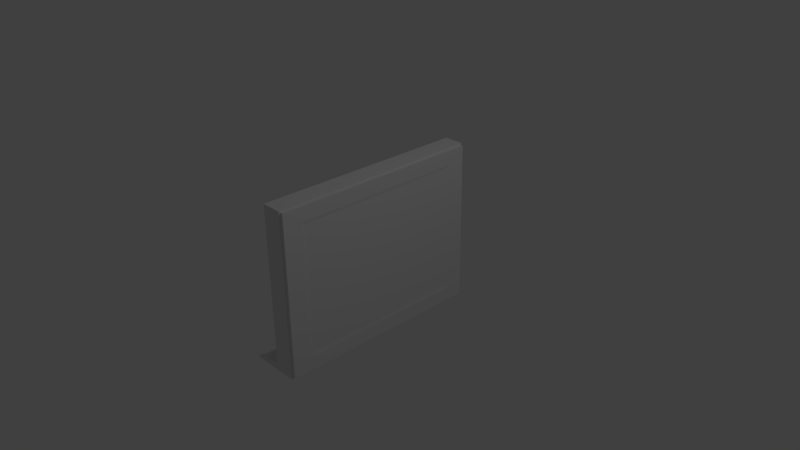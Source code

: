 # Source: Window.blend  (saved by Blender 2.76.0; exported with 4.5.12 LTS)
import bpy
from mathutils import Matrix  # noqa: F401  (used for matrix-valued properties, if any)

bpy.ops.wm.read_factory_settings(use_empty=True)
scene = bpy.context.scene
scene.name = 'Scene'

# ---- collections
col_collection_1 = bpy.data.collections.new('Collection 1'); scene.collection.children.link(col_collection_1)

# ---- world
world_world = bpy.data.worlds.new('World'); scene.world = world_world
world_world.color = (0.05088, 0.05088, 0.05088)
world_world.use_sun_shadow = False
world_world.sun_shadow_jitter_overblur = 0.0
world_world.cycles.sampling_method = 'MANUAL'
world_world.cycles.sample_map_resolution = 256

# ---- cameras
cam_camera = bpy.data.cameras.new('Camera')
cam_camera.clip_end = 100.0
cam_camera.lens = 35.0
cam_camera.sensor_width = 32.0
cam_camera.sensor_height = 18.0
cam_camera.ortho_scale = 7.314
cam_camera.dof.focus_distance = 0.0
cam_camera.dof.aperture_fstop = 128.0

# ---- lights
light_lamp = bpy.data.lights.new('Lamp', 'POINT')
light_lamp.transmission_factor = 0.0
light_lamp.cutoff_distance = 30.0
light_lamp.energy = 100.0
light_lamp.shadow_buffer_clip_start = 1.001
light_lamp.shadow_soft_size = 0.1
light_lamp.shadow_maximum_resolution = 0.006
light_lamp.use_absolute_resolution = True
light_lamp.cycles.use_multiple_importance_sampling = False

# ---- meshes
me_cube_003 = bpy.data.meshes.new('Cube.003')
me_cube_003.from_pydata([(-0.2253, -2.948, -1.122), (-0.2253, -0.03549, -1.122), (-0.2787, -2.984, -1.15), (-0.2787, 0.0003781, -1.15), (-0.6244, -2.948, -1.122), (-0.6777, -2.984, -1.15), (-0.6244, -0.03549, -1.122), (-0.6777, 0.0003783, -1.15), (-0.2253, -2.948, -1.094), (-0.2787, -2.984, -1.121), (-0.2787, 0.0003781, -1.121), (-0.2253, -0.03549, -1.094), (-0.6244, -2.948, -1.094), (-0.6777, -2.984, -1.121), (-0.6777, 0.0003783, -1.121), (-0.6244, -0.03549, -1.094)], [], [(4, 6, 7, 5), (0, 1, 6, 4), (3, 2, 5, 7), (5, 2, 9, 13), (9, 8, 12, 13), (11, 10, 14, 15), (6, 1, 11, 15), (0, 4, 12, 8), (7, 6, 15, 14), (4, 5, 13, 12), (3, 7, 14, 10)])
_uv = me_cube_003.uv_layers.new(name='UVMap')
_uv.uv.foreach_set('vector', [0.2441, 0.7718, 0.2441, 2.228, 0.2174, 2.246, 0.2174, 0.7538, 0.4436, 0.7718, 0.4436, 2.228, 0.2441, 2.228, 0.2441, 0.7718, 0.417, 0.2462, 0.417, -1.246, 0.2174, -1.246, 0.2174, 0.2462, 0.2174, 0.9261, 0.417, 0.9261, 0.417, 0.9402, 0.2174, 0.9402, 0.417, 0.7538, 0.4436, 0.7718, 0.2441, 0.7718, 0.2174, 0.7538, 0.4436, 0.2282, 0.417, 0.2462, 0.2174, 0.2462, 0.2441, 0.2282, 0.2441, 0.9399, 0.4436, 0.9399, 0.4436, 0.954, 0.2441, 0.954, 0.4436, 0.9399, 0.2441, 0.9399, 0.2441, 0.954, 0.4436, 0.954, 0.2174, 0.9261, 0.2441, 0.9399, 0.2441, 0.954, 0.2174, 0.9402, 0.2441, 0.9399, 0.2174, 0.9261, 0.2174, 0.9402, 0.2441, 0.954, 0.417, 0.9261, 0.2174, 0.9261, 0.2174, 0.9402, 0.417, 0.9402])
me_cube_003.use_remesh_preserve_volume = False
me_cube_003.use_remesh_preserve_attributes = False
me_cube_003.use_mirror_vertex_groups = False
me_cube_003.update()
me_cube_002 = bpy.data.meshes.new('Cube.002')
me_cube_002.from_pydata([(-1.022e-05, 0.0003781, -1.15), (-0.1126, 0.0003784, -1.15), (-1.074e-05, -2.984, -1.15), (-0.1126, -2.984, -1.15), (0.0001382, -2.948, -1.122), (0.0001387, -0.03549, -1.122), (0.0001387, -0.03549, 1.118), (0.0001383, -2.948, 1.118), (-0.2253, -2.948, -1.122), (-0.2253, -0.03549, -1.122), (-0.2253, -0.03549, 1.118), (-0.2253, -2.948, 1.118), (-1.018e-05, 0.000378, 1.146), (-1.069e-05, -2.984, 1.146), (-0.1126, -2.984, 1.146), (-0.1126, 0.0003787, 1.146), (-0.2787, -2.984, -1.15), (-0.2787, 0.0003781, -1.15), (-0.2787, 0.000378, 1.146), (-0.2787, -2.984, 1.146), (-0.2253, -2.948, -1.094), (-0.2787, -2.984, -1.121), (-0.2787, 0.0003781, -1.121), (-0.2253, -0.03549, -1.094)], [], [(10, 11, 19, 18), (6, 5, 0, 12), (9, 17, 22, 23), (11, 8, 16, 19), (7, 6, 12, 13), (5, 4, 2, 0), (4, 7, 13, 2), (9, 10, 18, 17), (3, 1, 0, 2), (14, 13, 12, 15), (1, 15, 12, 0), (14, 3, 2, 13), (3, 16, 17, 1), (14, 15, 18, 19), (1, 17, 18, 15), (14, 19, 16, 3), (4, 8, 11, 7), (7, 11, 10, 6), (6, 10, 9, 5), (5, 9, 8, 4), (16, 8, 20, 21)])
_uv = me_cube_002.uv_layers.new(name='UVMap')
_uv.uv.foreach_set('vector', [0.4436, 0.2282, 0.4436, -1.228, 0.417, -1.246, 0.417, 0.2462, 0.2282, 0.06011, 0.2282, -1.06, 0.2462, -1.074, 0.2462, 0.0739, 0.4436, 0.9399, 0.417, 0.9261, 0.417, 0.9402, 0.4436, 0.954, 0.4436, 0.06011, 0.4436, -1.06, 0.417, -1.074, 0.417, 0.0739, 0.7718, 0.06011, 2.228, 0.06011, 2.246, 0.0739, 0.7538, 0.0739, 0.2282, 0.9399, -1.228, 0.9399, -1.246, 0.9261, 0.2462, 0.9261, 0.7718, 0.9399, 0.7718, 2.06, 0.7538, 2.074, 0.7538, 0.9261, 0.4436, 0.9399, 0.4436, 2.06, 0.417, 2.074, 0.417, 0.9261, 0.5, 0.7538, 0.5, 2.246, 0.5563, 2.246, 0.5563, 0.7538, 0.5, 0.7538, 0.5563, 0.7538, 0.5563, 2.246, 0.5, 2.246, 0.5, 0.9261, 0.5, 2.074, 0.5563, 2.074, 0.5563, 0.9261, 0.5, 0.0739, 0.5, -1.074, 0.5563, -1.074, 0.5563, 0.0739, 0.5, 0.7538, 0.417, 0.7538, 0.417, 2.246, 0.5, 2.246, 0.5, 0.7538, 0.5, 2.246, 0.417, 2.246, 0.417, 0.7538, 0.5, 0.9261, 0.417, 0.9261, 0.417, 2.074, 0.5, 2.074, 0.5, 0.0739, 0.417, 0.0739, 0.417, -1.074, 0.5, -1.074, 0.5564, 0.9399, 0.4436, 0.9399, 0.4436, 2.06, 0.5564, 2.06, 0.5564, 0.7718, 0.4436, 0.7718, 0.4436, 2.228, 0.5564, 2.228, 0.5564, 0.06011, 0.4436, 0.06011, 0.4436, -1.06, 0.5564, -1.06, 0.5564, 0.2282, 0.4436, 0.2282, 0.4436, -1.228, 0.5564, -1.228, 0.417, 0.9261, 0.4436, 0.9399, 0.4436, 0.954, 0.417, 0.9402])
me_cube_002.use_remesh_preserve_volume = False
me_cube_002.use_remesh_preserve_attributes = False
me_cube_002.use_mirror_vertex_groups = False
me_cube_002.update()
me_cube_001 = bpy.data.meshes.new('Cube.001')
me_cube_001.from_pydata([(0.03783, -0.3328, -0.8887), (0.03783, -2.651, -0.8887), (0.03783, -0.3328, 0.8852), (0.03783, -2.651, 0.8852), (-0.0366, -0.3328, -0.8887), (-0.0366, -2.651, -0.8887), (-0.0366, -0.3328, 0.8852), (-0.0366, -2.651, 0.8852)], [], [(0, 2, 3, 1), (4, 5, 7, 6), (5, 7, 3, 1), (5, 4, 0, 1), (6, 4, 0, 2), (7, 6, 2, 3)])
_uv = me_cube_001.uv_layers.new(name='UVMap')
_uv.uv.foreach_set('vector', [1.0, 0.4693, 0.6667, 0.4693, 0.6667, 2.423e-07, 1.0, 0.0, 1.0, 0.4693, 1.0, 0.9387, 0.6667, 0.9387, 0.6667, 0.4693, 0.6667, 1.0, 0.3333, 1.0, 0.3333, 0.5, 0.6667, 0.5, 0.3333, 1.0, 0.0, 1.0, 2.458e-08, 0.5, 0.3333, 0.5, 0.3333, 0.5, 1.721e-07, 0.5, 0.0, 3.115e-07, 0.3333, 0.0, 0.3333, 2.25e-07, 0.6667, 0.0, 0.6667, 0.5, 0.3333, 0.5])
me_cube_001.use_remesh_preserve_volume = False
me_cube_001.use_remesh_preserve_attributes = False
me_cube_001.use_mirror_vertex_groups = False
me_cube_001.update()
me_cube = bpy.data.meshes.new('Cube')
me_cube.from_pydata([(0.04386, -0.2758, -0.9326), (0.04386, -2.708, -0.9326), (0.04386, -0.2758, 0.9291), (0.04386, -2.708, 0.9291), (0.03785, -0.333, -0.8888), (0.03785, -2.651, -0.8888), (0.03785, -0.333, 0.8853), (0.03785, -2.651, 0.8853), (-0.04264, -2.926, -1.099), (-0.04264, -0.05785, 1.096), (-0.04264, -0.2758, -0.9326), (-0.04264, -2.708, -0.9326), (-0.04264, -0.2758, 0.9291), (-0.04264, -2.708, 0.9291), (-0.03663, -0.333, -0.8888), (-0.03663, -2.651, -0.8888), (-0.03663, -0.333, 0.8853), (-0.03663, -2.651, 0.8853), (-0.04264, -0.05785, -1.099), (-0.04264, -2.926, 1.096), (0.0006126, -0.05785, -1.099), (0.0006126, -0.05785, 1.096), (0.0006121, -2.926, 1.096), (0.0006121, -2.926, -1.099), (0.04441, -0.02135, -1.127), (0.04441, -2.963, -1.127), (0.04441, -0.02135, 1.124), (0.04441, -2.963, 1.124), (6.209e-05, -0.02135, 1.124), (6.165e-05, -2.963, 1.124), (6.165e-05, -2.963, -1.127), (6.209e-05, -0.02135, -1.127)], [(7, 13)], [(1, 0, 4, 5), (2, 3, 7, 6), (0, 2, 6, 4), (3, 1, 5, 7), (11, 15, 14, 10), (12, 16, 17, 13), (10, 14, 16, 12), (13, 17, 15, 11), (5, 4, 14, 15), (7, 17, 16, 6), (6, 16, 14, 4), (22, 23, 30, 29), (20, 21, 28, 31), (25, 30, 31, 24), (27, 29, 30, 25), (26, 28, 29, 27), (24, 31, 28, 26), (21, 22, 29, 28), (23, 20, 31, 30), (1, 25, 24, 0), (3, 27, 25, 1), (3, 2, 26, 27), (2, 0, 24, 26), (18, 10, 12, 9), (9, 12, 13, 19), (19, 13, 11, 8), (8, 11, 10, 18), (20, 18, 9, 21), (21, 9, 19, 22), (22, 19, 8, 23), (23, 8, 18, 20)])
_uv = me_cube.uv_layers.new(name='UVMap')
_uv.uv.foreach_set('vector', [0.8919, 0.03457, 2.108, 0.03457, 2.08, 0.05647, 0.9205, 0.05647, 0.1081, 0.9654, -1.108, 0.9654, -1.08, 0.9435, 0.0795, 0.9435, 0.1081, 0.03457, 0.1081, 0.9654, 0.0795, 0.9435, 0.0795, 0.05647, 0.8919, 0.9654, 0.8919, 0.03457, 0.9205, 0.05647, 0.9205, 0.9435, 0.8919, 0.03457, 0.9205, 0.05647, 2.08, 0.05647, 2.108, 0.03457, 0.1081, 0.9654, 0.0795, 0.9435, -1.08, 0.9435, -1.108, 0.9654, 0.1081, 0.03457, 0.0795, 0.05647, 0.0795, 0.9435, 0.1081, 0.9654, 0.8919, 0.9654, 0.9205, 0.9435, 0.9205, 0.05647, 0.8919, 0.03457, 0.5752, 0.9205, 0.5752, 2.08, 0.538, 2.08, 0.538, 0.9205, 0.5752, 0.9205, 0.538, 0.9205, 0.538, 2.08, 0.5752, 2.08, 0.5752, 0.9435, 0.538, 0.9435, 0.538, 0.05647, 0.5752, 0.05647, 0.7829, 0.04882, 0.7829, -1.049, 0.7647, -1.063, 0.7647, 0.06279, 0.2171, 0.9512, 0.2171, 2.049, 0.2353, 2.063, 0.2353, 0.9372, 0.5785, 0.7647, 0.5563, 0.7647, 0.5563, 2.235, 0.5785, 2.235, 0.5785, 0.06279, 0.5563, 0.06279, 0.5563, -1.063, 0.5785, -1.063, 0.5785, 0.2353, 0.5563, 0.2353, 0.5563, -1.235, 0.5785, -1.235, 0.5785, 0.9372, 0.5563, 0.9372, 0.5563, 2.063, 0.5785, 2.063, 0.2171, 0.04882, -1.217, 0.04882, -1.235, 0.06279, 0.2353, 0.06279, 0.7829, 0.9512, 2.217, 0.9512, 2.235, 0.9372, 0.7647, 0.9372, 0.8919, 0.03457, 0.7647, -0.06279, 2.235, -0.06279, 2.108, 0.03457, 0.8919, 0.9654, 0.7647, 1.063, 0.7647, -0.06279, 0.8919, 0.03457, 0.8919, 0.9654, 2.108, 0.9654, 2.235, 1.063, 0.7647, 1.063, 0.1081, 0.9654, 0.1081, 0.03457, 0.2353, -0.06279, 0.2353, 1.063, 0.2171, 0.9512, 0.1081, 1.035, 0.1081, 1.965, 0.2171, 2.049, 0.2171, 0.04882, 0.1081, -0.03457, -1.108, -0.03457, -1.217, 0.04882, 0.7829, 0.04882, 0.8919, -0.03457, 0.8919, -0.9654, 0.7829, -1.049, 0.7829, 0.9512, 0.8919, 1.035, 2.108, 1.035, 2.217, 0.9512, 0.5566, 0.9512, 0.535, 0.9512, 0.535, 2.049, 0.5566, 2.049, 0.5566, 0.2171, 0.535, 0.2171, 0.535, -1.217, 0.5566, -1.217, 0.5566, 0.04882, 0.535, 0.04882, 0.535, -1.049, 0.5566, -1.049, 0.5566, 0.7829, 0.535, 0.7829, 0.535, 2.217, 0.5566, 2.217])
me_cube.use_remesh_preserve_volume = False
me_cube.use_remesh_preserve_attributes = False
me_cube.use_mirror_vertex_groups = False
me_cube.update()

# ---- objects
ob_window_frame_001 = bpy.data.objects.new('Window Frame.001', me_cube_003)
ob_window_frame = bpy.data.objects.new('Window Frame', me_cube_002)
ob_glass = bpy.data.objects.new('Glass', me_cube_001)
ob_window = bpy.data.objects.new('Window', me_cube)
ob_lamp = bpy.data.objects.new('Lamp', light_lamp)
ob_camera = bpy.data.objects.new('Camera', cam_camera)

# ---- transforms, parenting, visibility, modifiers, constraints
ob_window_frame_001.location = (0.1126, 1.492, 0.001765)
ob_window_frame_001.lock_rotations_4d = False
ob_window_frame_001.empty_display_type = 'ARROWS'
ob_window_frame_001.lineart.crease_threshold = 0.0
ob_window_frame.location = (0.1126, 1.492, 0.001765)
ob_window_frame.lock_rotations_4d = False
ob_window_frame.empty_display_type = 'ARROWS'
ob_window_frame.lineart.crease_threshold = 0.0
ob_glass.location = (0.1126, 1.492, 0.001765)
ob_glass.lock_rotations_4d = False
ob_glass.empty_display_type = 'ARROWS'
ob_glass.lineart.crease_threshold = 0.0
ob_window.location = (0.1126, 1.492, 0.001765)
ob_window.lock_rotations_4d = False
ob_window.empty_display_type = 'ARROWS'
ob_window.lineart.crease_threshold = 0.0
ob_lamp.location = (4.076, 1.005, 5.904)
ob_lamp.rotation_euler = (0.6503, 0.05522, 1.866)
ob_lamp.lock_rotations_4d = False
ob_lamp.empty_display_type = 'ARROWS'
ob_lamp.color = (0.0, 0.0, 0.0, 0.0)
ob_lamp.hide_viewport = True
ob_lamp.lineart.crease_threshold = 0.0
ob_camera.location = (7.481, -6.508, 5.344)
ob_camera.rotation_euler = (1.109, 0.01082, 0.8149)
ob_camera.lock_rotations_4d = False
ob_camera.empty_display_type = 'ARROWS'
ob_camera.color = (0.0, 0.0, 0.0, 0.0)
ob_camera.hide_viewport = True
ob_camera.display_type = 'WIRE'
ob_camera.lineart.crease_threshold = 0.0

# ---- collection membership
col_collection_1.objects.link(ob_window_frame_001)
col_collection_1.objects.link(ob_window_frame)
col_collection_1.objects.link(ob_glass)
col_collection_1.objects.link(ob_window)
col_collection_1.objects.link(ob_lamp)
col_collection_1.objects.link(ob_camera)

# ---- scene / render settings (as saved in the file)
scene.camera = ob_camera
scene.frame_start = 1; scene.frame_end = 250; scene.frame_set(1)
scene.render.engine = 'BLENDER_EEVEE_NEXT'
scene.render.resolution_percentage = 50
scene.render.dither_intensity = 0.0
scene.cycles.use_denoising = False
scene.cycles.samples = 10
scene.cycles.sampling_pattern = 'TABULATED_SOBOL'
scene.cycles.light_sampling_threshold = 0.0
scene.cycles.use_adaptive_sampling = False
scene.cycles.use_light_tree = False
scene.cycles.blur_glossy = 0.0
scene.cycles.pixel_filter_type = 'GAUSSIAN'
scene.cycles.sample_clamp_indirect = 0.0
scene.view_settings.view_transform = 'Standard'
bpy.context.view_layer.update()
